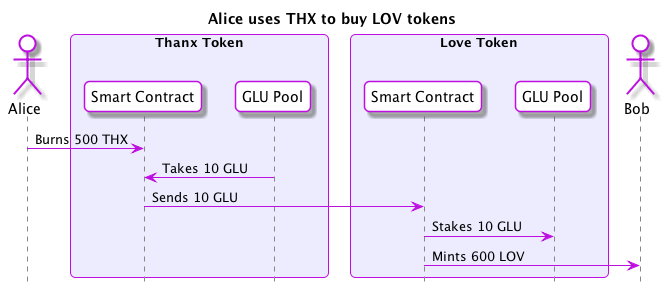

The diagram above was rendered by PlantUML. Its source (embedded in the PNG):
@startuml
skinparam roundcorner 10
skinparam BoxPadding 10
skinparam headerFontColor #BD10E0
skinparam headerFontSize 18
skinparam sequence {
  ArrowColor #BD10E0
  GroupBackgroundColor #BD10E0
  GroupBorderColor #EDECFF
  GroupHeaderFontColor #ffffff
  BoxBorderColor #BD10E0
  BoxBackgroundColor #EDECFF
  BoxPadding 10

  ParticipantBorderColor #BD10E0
  ParticipantBackgroundColor #ffffff
  ParticipantPadding 10

  ActorBorderColor #BD10E0
  ActorBackgroundColor #ffffff
  EntityBorderColor #BD10E0
  EntityBackgroundColor #ffffff
  DatabaseBorderColor #BD10E0
  DatabaseBackgroundColor #ffffff

  LifeLineBorderColor #878787
}

hide footbox
title Alice uses THX to buy LOV tokens
actor Alice
box "Thanx Token"
  participant "Smart Contract" as ThanxSC
  participant "GLU Pool" as THXGLUPool
end box
box "Love Token"
  participant "Smart Contract" as LoveSC
  participant "GLU Pool" as LOVGLUPool
end box
actor Bob

Alice -> ThanxSC : Burns 500 THX
ThanxSC <- THXGLUPool : Takes 10 GLU
ThanxSC -> LoveSC : Sends 10 GLU
LoveSC -> LOVGLUPool : Stakes 10 GLU
LoveSC -> Bob : Mints 600 LOV
@enduml